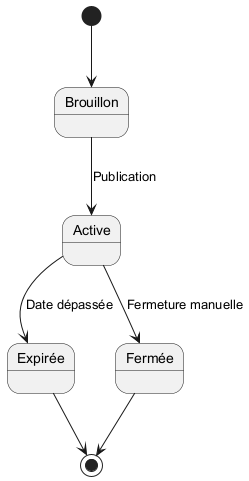

The diagram above was rendered by PlantUML. Its source (embedded in the PNG):
@startuml

[*] --> Brouillon
Brouillon --> Active : Publication
Active --> Expirée : Date dépassée
Active --> Fermée : Fermeture manuelle
Expirée --> [*]
Fermée --> [*]

@enduml